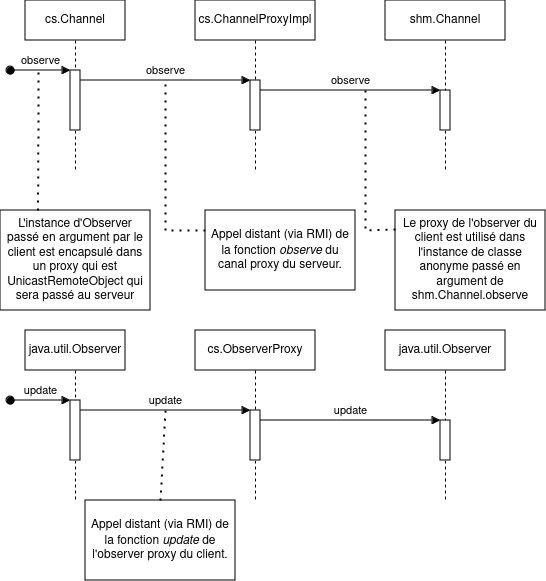

The diagram above was exported from draw.io. Its source (the exported page's mxGraphModel, read from the mxfile embedded in the PNG):
<mxGraphModel dx="1364" dy="1866" grid="1" gridSize="10" guides="1" tooltips="1" connect="1" arrows="1" fold="1" page="1" pageScale="1" pageWidth="850" pageHeight="1100" math="0" shadow="0">
  <root>
    <mxCell id="0" />
    <mxCell id="1" parent="0" />
    <mxCell id="aM9ryv3xv72pqoxQDRHE-1" value="cs.Channel" style="shape=umlLifeline;perimeter=lifelinePerimeter;whiteSpace=wrap;html=1;container=0;dropTarget=0;collapsible=0;recursiveResize=0;outlineConnect=0;portConstraint=eastwest;newEdgeStyle={&quot;edgeStyle&quot;:&quot;elbowEdgeStyle&quot;,&quot;elbow&quot;:&quot;vertical&quot;,&quot;curved&quot;:0,&quot;rounded&quot;:0};" parent="1" vertex="1">
      <mxGeometry x="40" y="-30" width="100" height="170" as="geometry" />
    </mxCell>
    <mxCell id="aM9ryv3xv72pqoxQDRHE-2" value="" style="html=1;points=[];perimeter=orthogonalPerimeter;outlineConnect=0;targetShapes=umlLifeline;portConstraint=eastwest;newEdgeStyle={&quot;edgeStyle&quot;:&quot;elbowEdgeStyle&quot;,&quot;elbow&quot;:&quot;vertical&quot;,&quot;curved&quot;:0,&quot;rounded&quot;:0};" parent="aM9ryv3xv72pqoxQDRHE-1" vertex="1">
      <mxGeometry x="45" y="70" width="10" height="60" as="geometry" />
    </mxCell>
    <mxCell id="aM9ryv3xv72pqoxQDRHE-3" value="observe" style="html=1;verticalAlign=bottom;startArrow=oval;endArrow=block;startSize=8;edgeStyle=elbowEdgeStyle;elbow=vertical;curved=0;rounded=0;" parent="aM9ryv3xv72pqoxQDRHE-1" target="aM9ryv3xv72pqoxQDRHE-2" edge="1">
      <mxGeometry relative="1" as="geometry">
        <mxPoint x="-15" y="70" as="sourcePoint" />
      </mxGeometry>
    </mxCell>
    <mxCell id="aM9ryv3xv72pqoxQDRHE-5" value="cs.ChannelProxyImpl" style="shape=umlLifeline;perimeter=lifelinePerimeter;whiteSpace=wrap;html=1;container=0;dropTarget=0;collapsible=0;recursiveResize=0;outlineConnect=0;portConstraint=eastwest;newEdgeStyle={&quot;edgeStyle&quot;:&quot;elbowEdgeStyle&quot;,&quot;elbow&quot;:&quot;vertical&quot;,&quot;curved&quot;:0,&quot;rounded&quot;:0};" parent="1" vertex="1">
      <mxGeometry x="210" y="-30" width="120" height="170" as="geometry" />
    </mxCell>
    <mxCell id="aM9ryv3xv72pqoxQDRHE-6" value="" style="html=1;points=[];perimeter=orthogonalPerimeter;outlineConnect=0;targetShapes=umlLifeline;portConstraint=eastwest;newEdgeStyle={&quot;edgeStyle&quot;:&quot;elbowEdgeStyle&quot;,&quot;elbow&quot;:&quot;vertical&quot;,&quot;curved&quot;:0,&quot;rounded&quot;:0};" parent="aM9ryv3xv72pqoxQDRHE-5" vertex="1">
      <mxGeometry x="55" y="80" width="10" height="50" as="geometry" />
    </mxCell>
    <mxCell id="aM9ryv3xv72pqoxQDRHE-7" value="observe" style="html=1;verticalAlign=bottom;endArrow=block;edgeStyle=elbowEdgeStyle;elbow=horizontal;curved=0;rounded=0;" parent="1" source="aM9ryv3xv72pqoxQDRHE-2" target="aM9ryv3xv72pqoxQDRHE-6" edge="1">
      <mxGeometry relative="1" as="geometry">
        <mxPoint x="195" y="60" as="sourcePoint" />
        <Array as="points">
          <mxPoint x="180" y="50" />
        </Array>
      </mxGeometry>
    </mxCell>
    <mxCell id="ZDw1TnqXLTqUpfdNcIlF-1" value="shm.Channel" style="shape=umlLifeline;perimeter=lifelinePerimeter;whiteSpace=wrap;html=1;container=0;dropTarget=0;collapsible=0;recursiveResize=0;outlineConnect=0;portConstraint=eastwest;newEdgeStyle={&quot;edgeStyle&quot;:&quot;elbowEdgeStyle&quot;,&quot;elbow&quot;:&quot;vertical&quot;,&quot;curved&quot;:0,&quot;rounded&quot;:0};" vertex="1" parent="1">
      <mxGeometry x="400" y="-30" width="120" height="170" as="geometry" />
    </mxCell>
    <mxCell id="ZDw1TnqXLTqUpfdNcIlF-2" value="" style="html=1;points=[];perimeter=orthogonalPerimeter;outlineConnect=0;targetShapes=umlLifeline;portConstraint=eastwest;newEdgeStyle={&quot;edgeStyle&quot;:&quot;elbowEdgeStyle&quot;,&quot;elbow&quot;:&quot;vertical&quot;,&quot;curved&quot;:0,&quot;rounded&quot;:0};" vertex="1" parent="ZDw1TnqXLTqUpfdNcIlF-1">
      <mxGeometry x="55" y="90" width="10" height="40" as="geometry" />
    </mxCell>
    <mxCell id="ZDw1TnqXLTqUpfdNcIlF-3" value="observe" style="html=1;verticalAlign=bottom;endArrow=block;edgeStyle=elbowEdgeStyle;elbow=horizontal;curved=0;rounded=0;" edge="1" parent="1" source="aM9ryv3xv72pqoxQDRHE-6" target="ZDw1TnqXLTqUpfdNcIlF-2">
      <mxGeometry relative="1" as="geometry">
        <mxPoint x="230" y="170" as="sourcePoint" />
        <Array as="points">
          <mxPoint x="370" y="60" />
        </Array>
        <mxPoint x="400" y="170" as="targetPoint" />
      </mxGeometry>
    </mxCell>
    <mxCell id="ZDw1TnqXLTqUpfdNcIlF-4" value="" style="endArrow=none;dashed=1;html=1;dashPattern=1 3;strokeWidth=2;rounded=0;exitX=0;exitY=0.25;exitDx=0;exitDy=0;" edge="1" parent="1" source="ZDw1TnqXLTqUpfdNcIlF-5">
      <mxGeometry width="50" height="50" relative="1" as="geometry">
        <mxPoint x="180" y="100" as="sourcePoint" />
        <mxPoint x="180" y="50" as="targetPoint" />
        <Array as="points">
          <mxPoint x="180" y="200" />
        </Array>
      </mxGeometry>
    </mxCell>
    <mxCell id="ZDw1TnqXLTqUpfdNcIlF-5" value="&lt;div&gt;Appel distant (via RMI) de la fonction &lt;i&gt;observe&lt;/i&gt; du canal proxy du serveur.&lt;/div&gt;" style="rounded=0;whiteSpace=wrap;html=1;" vertex="1" parent="1">
      <mxGeometry x="220" y="180" width="150" height="80" as="geometry" />
    </mxCell>
    <mxCell id="ZDw1TnqXLTqUpfdNcIlF-6" value="java.util.Observer" style="shape=umlLifeline;perimeter=lifelinePerimeter;whiteSpace=wrap;html=1;container=0;dropTarget=0;collapsible=0;recursiveResize=0;outlineConnect=0;portConstraint=eastwest;newEdgeStyle={&quot;edgeStyle&quot;:&quot;elbowEdgeStyle&quot;,&quot;elbow&quot;:&quot;vertical&quot;,&quot;curved&quot;:0,&quot;rounded&quot;:0};" vertex="1" parent="1">
      <mxGeometry x="40" y="300" width="100" height="170" as="geometry" />
    </mxCell>
    <mxCell id="ZDw1TnqXLTqUpfdNcIlF-7" value="" style="html=1;points=[];perimeter=orthogonalPerimeter;outlineConnect=0;targetShapes=umlLifeline;portConstraint=eastwest;newEdgeStyle={&quot;edgeStyle&quot;:&quot;elbowEdgeStyle&quot;,&quot;elbow&quot;:&quot;vertical&quot;,&quot;curved&quot;:0,&quot;rounded&quot;:0};" vertex="1" parent="ZDw1TnqXLTqUpfdNcIlF-6">
      <mxGeometry x="45" y="70" width="10" height="60" as="geometry" />
    </mxCell>
    <mxCell id="ZDw1TnqXLTqUpfdNcIlF-8" value="update" style="html=1;verticalAlign=bottom;startArrow=oval;endArrow=block;startSize=8;edgeStyle=elbowEdgeStyle;elbow=vertical;curved=0;rounded=0;" edge="1" parent="ZDw1TnqXLTqUpfdNcIlF-6" target="ZDw1TnqXLTqUpfdNcIlF-7">
      <mxGeometry relative="1" as="geometry">
        <mxPoint x="-15" y="70" as="sourcePoint" />
      </mxGeometry>
    </mxCell>
    <mxCell id="ZDw1TnqXLTqUpfdNcIlF-9" value="cs.ObserverProxy" style="shape=umlLifeline;perimeter=lifelinePerimeter;whiteSpace=wrap;html=1;container=0;dropTarget=0;collapsible=0;recursiveResize=0;outlineConnect=0;portConstraint=eastwest;newEdgeStyle={&quot;edgeStyle&quot;:&quot;elbowEdgeStyle&quot;,&quot;elbow&quot;:&quot;vertical&quot;,&quot;curved&quot;:0,&quot;rounded&quot;:0};" vertex="1" parent="1">
      <mxGeometry x="210" y="300" width="120" height="170" as="geometry" />
    </mxCell>
    <mxCell id="ZDw1TnqXLTqUpfdNcIlF-10" value="" style="html=1;points=[];perimeter=orthogonalPerimeter;outlineConnect=0;targetShapes=umlLifeline;portConstraint=eastwest;newEdgeStyle={&quot;edgeStyle&quot;:&quot;elbowEdgeStyle&quot;,&quot;elbow&quot;:&quot;vertical&quot;,&quot;curved&quot;:0,&quot;rounded&quot;:0};" vertex="1" parent="ZDw1TnqXLTqUpfdNcIlF-9">
      <mxGeometry x="55" y="80" width="10" height="50" as="geometry" />
    </mxCell>
    <mxCell id="ZDw1TnqXLTqUpfdNcIlF-11" value="update" style="html=1;verticalAlign=bottom;endArrow=block;edgeStyle=elbowEdgeStyle;elbow=horizontal;curved=0;rounded=0;" edge="1" parent="1" source="ZDw1TnqXLTqUpfdNcIlF-7" target="ZDw1TnqXLTqUpfdNcIlF-10">
      <mxGeometry relative="1" as="geometry">
        <mxPoint x="195" y="390" as="sourcePoint" />
        <Array as="points">
          <mxPoint x="180" y="380" />
        </Array>
      </mxGeometry>
    </mxCell>
    <mxCell id="ZDw1TnqXLTqUpfdNcIlF-12" value="java.util.Observer" style="shape=umlLifeline;perimeter=lifelinePerimeter;whiteSpace=wrap;html=1;container=0;dropTarget=0;collapsible=0;recursiveResize=0;outlineConnect=0;portConstraint=eastwest;newEdgeStyle={&quot;edgeStyle&quot;:&quot;elbowEdgeStyle&quot;,&quot;elbow&quot;:&quot;vertical&quot;,&quot;curved&quot;:0,&quot;rounded&quot;:0};" vertex="1" parent="1">
      <mxGeometry x="400" y="300" width="120" height="170" as="geometry" />
    </mxCell>
    <mxCell id="ZDw1TnqXLTqUpfdNcIlF-13" value="" style="html=1;points=[];perimeter=orthogonalPerimeter;outlineConnect=0;targetShapes=umlLifeline;portConstraint=eastwest;newEdgeStyle={&quot;edgeStyle&quot;:&quot;elbowEdgeStyle&quot;,&quot;elbow&quot;:&quot;vertical&quot;,&quot;curved&quot;:0,&quot;rounded&quot;:0};" vertex="1" parent="ZDw1TnqXLTqUpfdNcIlF-12">
      <mxGeometry x="55" y="90" width="10" height="40" as="geometry" />
    </mxCell>
    <mxCell id="ZDw1TnqXLTqUpfdNcIlF-14" value="update" style="html=1;verticalAlign=bottom;endArrow=block;edgeStyle=elbowEdgeStyle;elbow=horizontal;curved=0;rounded=0;" edge="1" parent="1" source="ZDw1TnqXLTqUpfdNcIlF-10" target="ZDw1TnqXLTqUpfdNcIlF-13">
      <mxGeometry relative="1" as="geometry">
        <mxPoint x="230" y="500" as="sourcePoint" />
        <Array as="points">
          <mxPoint x="370" y="390" />
        </Array>
        <mxPoint x="400" y="500" as="targetPoint" />
      </mxGeometry>
    </mxCell>
    <mxCell id="ZDw1TnqXLTqUpfdNcIlF-17" value="L'instance d'Observer passé en argument par le client est encapsulé dans un proxy qui est UnicastRemoteObject qui sera passé au serveur" style="rounded=0;whiteSpace=wrap;html=1;" vertex="1" parent="1">
      <mxGeometry x="15" y="180" width="150" height="100" as="geometry" />
    </mxCell>
    <mxCell id="ZDw1TnqXLTqUpfdNcIlF-18" value="" style="endArrow=none;dashed=1;html=1;dashPattern=1 3;strokeWidth=2;rounded=0;exitX=0.25;exitY=0;exitDx=0;exitDy=0;" edge="1" parent="1" source="ZDw1TnqXLTqUpfdNcIlF-17">
      <mxGeometry width="50" height="50" relative="1" as="geometry">
        <mxPoint x="230" y="210" as="sourcePoint" />
        <mxPoint x="53" y="40" as="targetPoint" />
        <Array as="points">
          <mxPoint x="53" y="90" />
        </Array>
      </mxGeometry>
    </mxCell>
    <mxCell id="ZDw1TnqXLTqUpfdNcIlF-19" value="&lt;div&gt;Appel distant (via RMI) de la fonction &lt;i&gt;update&lt;/i&gt; de l'observer proxy du client.&lt;br&gt;&lt;/div&gt;" style="rounded=0;whiteSpace=wrap;html=1;" vertex="1" parent="1">
      <mxGeometry x="100" y="470" width="150" height="80" as="geometry" />
    </mxCell>
    <mxCell id="ZDw1TnqXLTqUpfdNcIlF-20" value="" style="endArrow=none;dashed=1;html=1;dashPattern=1 3;strokeWidth=2;rounded=0;exitX=0.5;exitY=0;exitDx=0;exitDy=0;" edge="1" parent="1" source="ZDw1TnqXLTqUpfdNcIlF-19">
      <mxGeometry width="50" height="50" relative="1" as="geometry">
        <mxPoint x="230" y="210" as="sourcePoint" />
        <mxPoint x="180" y="380" as="targetPoint" />
        <Array as="points" />
      </mxGeometry>
    </mxCell>
    <mxCell id="ZDw1TnqXLTqUpfdNcIlF-21" value="Le proxy de l'observer du client est utilisé dans l'instance de classe anonyme passé en argument de shm.Channel.observe" style="rounded=0;whiteSpace=wrap;html=1;" vertex="1" parent="1">
      <mxGeometry x="410" y="180" width="150" height="100" as="geometry" />
    </mxCell>
    <mxCell id="ZDw1TnqXLTqUpfdNcIlF-22" value="" style="endArrow=none;dashed=1;html=1;dashPattern=1 3;strokeWidth=2;rounded=0;exitX=0;exitY=0.19;exitDx=0;exitDy=0;exitPerimeter=0;" edge="1" parent="1" source="ZDw1TnqXLTqUpfdNcIlF-21">
      <mxGeometry width="50" height="50" relative="1" as="geometry">
        <mxPoint x="410" y="210" as="sourcePoint" />
        <mxPoint x="380" y="60" as="targetPoint" />
        <Array as="points">
          <mxPoint x="380" y="200" />
        </Array>
      </mxGeometry>
    </mxCell>
  </root>
</mxGraphModel>